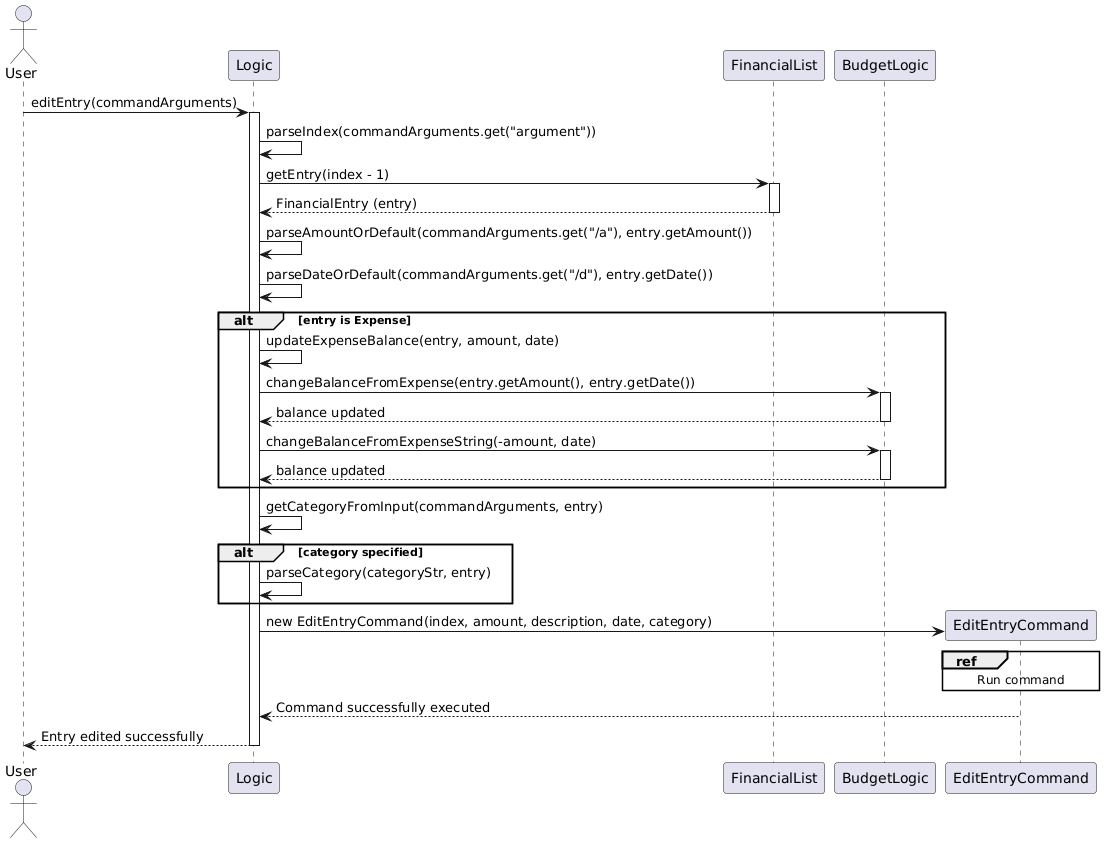

The diagram above was rendered by PlantUML. Its source (embedded in the PNG):
@startuml
actor User
User -> Logic : editEntry(commandArguments)
activate Logic

Logic -> Logic : parseIndex(commandArguments.get("argument"))
Logic -> FinancialList : getEntry(index - 1)
activate FinancialList
FinancialList --> Logic : FinancialEntry (entry)
deactivate FinancialList

Logic -> Logic : parseAmountOrDefault(commandArguments.get("/a"), entry.getAmount())
Logic -> Logic : parseDateOrDefault(commandArguments.get("/d"), entry.getDate())

alt entry is Expense
    Logic -> Logic : updateExpenseBalance(entry, amount, date)
    Logic -> BudgetLogic : changeBalanceFromExpense(entry.getAmount(), entry.getDate())
    activate BudgetLogic
    BudgetLogic --> Logic : balance updated
    deactivate BudgetLogic
    Logic -> BudgetLogic : changeBalanceFromExpenseString(-amount, date)
    activate BudgetLogic
    BudgetLogic --> Logic : balance updated
    deactivate BudgetLogic
end

Logic -> Logic : getCategoryFromInput(commandArguments, entry)
alt category specified
    Logic -> Logic : parseCategory(categoryStr, entry)
end



Logic -> EditEntryCommand ** : new EditEntryCommand(index, amount, description, date, category)

ref over EditEntryCommand : Run command
EditEntryCommand --> Logic : Command successfully executed


Logic --> User : Entry edited successfully
deactivate Logic
@enduml